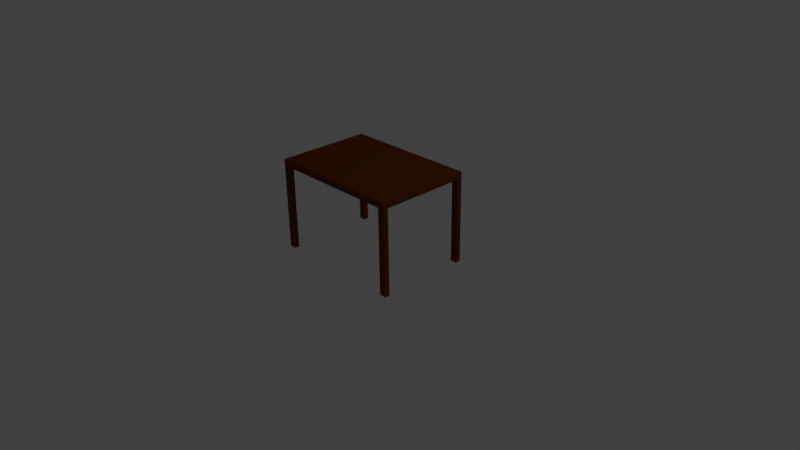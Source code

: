 # Source: table.blend  (saved by Blender 2.77.0; exported with 4.5.12 LTS)
import bpy
from mathutils import Matrix  # noqa: F401  (used for matrix-valued properties, if any)

bpy.ops.wm.read_factory_settings(use_empty=True)
scene = bpy.context.scene
scene.name = 'Scene'

# ---- collections
col_collection_1 = bpy.data.collections.new('Collection 1'); scene.collection.children.link(col_collection_1)

# ---- materials (node trees are filled in below, after node groups)
mat_material = bpy.data.materials.new('Material')
mat_material.alpha_threshold = 0.0
mat_material.use_transparent_shadow = False
mat_material.diffuse_color = (0.1574, 0.03626, 0.001131, 1.0)
mat_material.roughness = 0.5
mat_material.line_color = (0.0, 0.0, 0.0, 1.0)

# ---- material node trees

# ---- world
world_world = bpy.data.worlds.new('World'); scene.world = world_world
world_world.color = (0.05088, 0.05088, 0.05088)
world_world.use_sun_shadow = False
world_world.sun_shadow_jitter_overblur = 0.0
world_world.cycles.sampling_method = 'MANUAL'

# ---- cameras
cam_camera = bpy.data.cameras.new('Camera')
cam_camera.clip_end = 100.0
cam_camera.lens = 35.0
cam_camera.sensor_width = 32.0
cam_camera.sensor_height = 18.0
cam_camera.ortho_scale = 7.314
cam_camera.dof.focus_distance = 0.0
cam_camera.dof.aperture_fstop = 128.0

# ---- lights
light_lamp = bpy.data.lights.new('Lamp', 'POINT')
light_lamp.transmission_factor = 0.0
light_lamp.cutoff_distance = 30.0
light_lamp.energy = 100.0
light_lamp.shadow_buffer_clip_start = 1.001
light_lamp.shadow_soft_size = 0.1
light_lamp.shadow_maximum_resolution = 0.006
light_lamp.use_absolute_resolution = True

# ---- meshes
me_cube = bpy.data.meshes.new('Cube')
me_cube.from_pydata([(1.222, 0.7988, 0.6861), (1.222, -0.7988, 0.6861), (-1.222, -0.7988, 0.6861), (-1.222, 0.7988, 0.6861), (1.222, 0.7988, 0.5921), (1.222, -0.7988, 0.5921), (-1.222, -0.7988, 0.5921), (-1.222, 0.7988, 0.5921), (-1.354, -0.7988, 0.6861), (-1.354, 0.7988, 0.6861), (-1.354, -0.7988, 0.5921), (-1.354, 0.7988, 0.5921), (1.356, 0.7988, 0.6861), (1.356, -0.7988, 0.6861), (1.356, 0.7988, 0.5921), (1.356, -0.7988, 0.5921), (1.222, -0.8947, 0.6861), (-1.222, -0.8947, 0.6861), (1.222, -0.8947, 0.5921), (-1.222, -0.8947, 0.5921), (-1.354, -0.8947, 0.6861), (-1.354, -0.8947, 0.5921), (1.356, -0.8947, 0.6861), (1.356, -0.8947, 0.5921), (1.222, 0.8947, 0.6861), (-1.222, 0.8947, 0.6861), (1.222, 0.8947, 0.5921), (-1.222, 0.8947, 0.5921), (-1.354, 0.8947, 0.6861), (-1.354, 0.8947, 0.5921), (1.356, 0.8947, 0.6861), (1.356, 0.8947, 0.5921), (-1.222, -0.7988, -0.6339), (-1.354, -0.7988, -0.6339), (-1.222, -0.8947, -0.6339), (-1.354, -0.8947, -0.6339), (-1.222, 0.7988, -0.6339), (-1.354, 0.7988, -0.6339), (-1.222, 0.8947, -0.6339), (-1.354, 0.8947, -0.6339), (1.222, 0.7988, -0.6339), (1.356, 0.7988, -0.6339), (1.222, 0.8947, -0.6339), (1.356, 0.8947, -0.6339), (1.222, -0.7988, -0.6339), (1.356, -0.7988, -0.6339), (1.222, -0.8947, -0.6339), (1.356, -0.8947, -0.6339)], [], [(0, 1, 2, 3), (4, 7, 6, 5), (4, 5, 15, 14), (1, 13, 22, 16), (7, 4, 26, 27), (8, 10, 11, 9), (6, 7, 11, 10), (12, 14, 15, 13), (5, 6, 19, 18), (14, 12, 30, 31), (1, 0, 12, 13), (16, 18, 19, 17), (17, 19, 21, 20), (18, 16, 22, 23), (5, 18, 46, 44), (10, 8, 20, 21), (13, 15, 23, 22), (21, 19, 34, 35), (2, 1, 16, 17), (26, 24, 25, 27), (27, 25, 28, 29), (24, 26, 31, 30), (7, 27, 38, 36), (12, 0, 24, 30), (14, 31, 43, 41), (9, 11, 29, 28), (0, 3, 25, 24), (32, 33, 35, 34), (6, 10, 33, 32), (10, 21, 35, 33), (19, 6, 32, 34), (37, 36, 38, 39), (11, 7, 36, 37), (27, 29, 39, 38), (29, 11, 37, 39), (40, 41, 43, 42), (4, 14, 41, 40), (26, 4, 40, 42), (31, 26, 42, 43), (45, 44, 46, 47), (15, 5, 44, 45), (23, 15, 45, 47), (18, 23, 47, 46), (3, 2, 17, 20, 8, 9, 28, 25)])
me_cube.materials.append(mat_material)
me_cube.use_remesh_preserve_volume = False
me_cube.use_remesh_preserve_attributes = False
me_cube.use_mirror_vertex_groups = False
me_cube.update()

# ---- objects
ob_chair = bpy.data.objects.new('Chair', me_cube)
ob_lamp = bpy.data.objects.new('Lamp', light_lamp)
ob_camera = bpy.data.objects.new('Camera', cam_camera)

# ---- transforms, parenting, visibility, modifiers, constraints
ob_chair.location = (-2.91e-11, 5.684e-14, 0.6)
ob_chair.scale = (0.6752, 0.7105, 0.9249)
ob_chair.lock_rotations_4d = False
ob_chair.empty_display_type = 'ARROWS'
ob_chair.lineart.crease_threshold = 0.0
ob_lamp.location = (4.076, 1.005, 5.904)
ob_lamp.rotation_euler = (0.6503, 0.05522, 1.866)
ob_lamp.lock_rotations_4d = False
ob_lamp.empty_display_type = 'ARROWS'
ob_lamp.color = (0.0, 0.0, 0.0, 0.0)
ob_lamp.lineart.crease_threshold = 0.0
ob_camera.location = (7.481, -6.508, 5.344)
ob_camera.rotation_euler = (1.109, 0.01082, 0.8149)
ob_camera.lock_rotations_4d = False
ob_camera.empty_display_type = 'ARROWS'
ob_camera.color = (0.0, 0.0, 0.0, 0.0)
ob_camera.display_type = 'WIRE'
ob_camera.lineart.crease_threshold = 0.0

# ---- collection membership
col_collection_1.objects.link(ob_chair)
col_collection_1.objects.link(ob_lamp)
col_collection_1.objects.link(ob_camera)

# ---- scene / render settings (as saved in the file)
scene.camera = ob_camera
scene.frame_start = 1; scene.frame_end = 250; scene.frame_set(1)
scene.render.engine = 'BLENDER_EEVEE_NEXT'
scene.render.resolution_percentage = 50
scene.render.dither_intensity = 0.0
scene.cycles.use_denoising = False
scene.cycles.samples = 128
scene.cycles.sampling_pattern = 'TABULATED_SOBOL'
scene.cycles.light_sampling_threshold = 0.0
scene.cycles.use_adaptive_sampling = False
scene.cycles.use_light_tree = False
scene.cycles.blur_glossy = 0.0
scene.cycles.sample_clamp_indirect = 0.0
scene.view_settings.view_transform = 'Standard'
bpy.context.view_layer.update()
